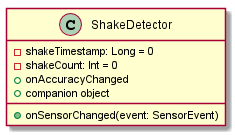

The diagram above was rendered by PlantUML. Its source (embedded in the PNG):
@startuml

class ShakeDetector
{
- shakeTimestamp: Long = 0
- shakeCount: Int = 0
+ onSensorChanged(event: SensorEvent)
+ onAccuracyChanged
+ companion object 
}
@enduml